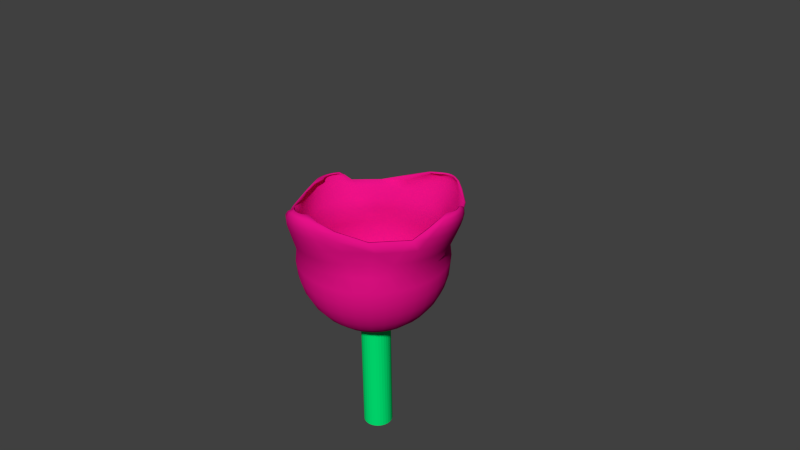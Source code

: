 # Source: flower.blend  (saved by Blender 2.72.0; exported with 4.5.12 LTS)
import bpy
from mathutils import Matrix  # noqa: F401  (used for matrix-valued properties, if any)

bpy.ops.wm.read_factory_settings(use_empty=True)
scene = bpy.context.scene
scene.name = 'Scene'

# ---- collections
col_collection_1 = bpy.data.collections.new('Collection 1'); scene.collection.children.link(col_collection_1)

# ---- materials (node trees are filled in below, after node groups)
mat_material = bpy.data.materials.new('Material')
mat_material.alpha_threshold = 0.0
mat_material.use_transparent_shadow = False
mat_material.diffuse_color = (0.0, 0.8, 0.1764, 1.0)
mat_material.specular_color = (0.5084, 1.0, 0.08818)
mat_material.roughness = 0.5
mat_material_001 = bpy.data.materials.new('Material.001')
mat_material_001.alpha_threshold = 0.0
mat_material_001.use_transparent_shadow = False
mat_material_001.diffuse_color = (0.8, 0.005799, 0.2454, 1.0)
mat_material_001.specular_color = (1.0, 0.8336, 0.01939)
mat_material_001.roughness = 0.5

# ---- material node trees

# ---- world
world_world = bpy.data.worlds.new('World'); scene.world = world_world
world_world.color = (0.05088, 0.05088, 0.05088)
world_world.use_sun_shadow = False
world_world.sun_shadow_jitter_overblur = 0.0
world_world.cycles.sampling_method = 'MANUAL'
world_world.cycles.sample_map_resolution = 256

# ---- cameras
cam_camera = bpy.data.cameras.new('Camera')
cam_camera.clip_end = 100.0
cam_camera.lens = 35.0
cam_camera.sensor_width = 32.0
cam_camera.sensor_height = 18.0
cam_camera.ortho_scale = 7.314
cam_camera.dof.focus_distance = 0.0
cam_camera.dof.aperture_fstop = 128.0

# ---- meshes
me_cylinder = bpy.data.meshes.new('Cylinder')
me_cylinder.from_pydata([(0.0, 1.0, -1.0), (0.0, 1.0, 1.0), (0.1951, 0.9808, -1.0), (0.1951, 0.9808, 1.0), (0.3827, 0.9239, -1.0), (0.3827, 0.9239, 1.0), (0.5556, 0.8315, -1.0), (0.5556, 0.8315, 1.0), (0.7071, 0.7071, -1.0), (0.7071, 0.7071, 1.0), (0.8315, 0.5556, -1.0), (0.8315, 0.5556, 1.0), (0.9239, 0.3827, -1.0), (0.9239, 0.3827, 1.0), (0.9808, 0.1951, -1.0), (0.9808, 0.1951, 1.0), (1.0, 7.55e-08, -1.0), (1.0, 7.55e-08, 1.0), (0.9808, -0.1951, -1.0), (0.9808, -0.1951, 1.0), (0.9239, -0.3827, -1.0), (0.9239, -0.3827, 1.0), (0.8315, -0.5556, -1.0), (0.8315, -0.5556, 1.0), (0.7071, -0.7071, -1.0), (0.7071, -0.7071, 1.0), (0.5556, -0.8315, -1.0), (0.5556, -0.8315, 1.0), (0.3827, -0.9239, -1.0), (0.3827, -0.9239, 1.0), (0.1951, -0.9808, -1.0), (0.1951, -0.9808, 1.0), (-3.258e-07, -1.0, -1.0), (-3.258e-07, -1.0, 1.0), (-0.1951, -0.9808, -1.0), (-0.1951, -0.9808, 1.0), (-0.3827, -0.9239, -1.0), (-0.3827, -0.9239, 1.0), (-0.5556, -0.8315, -1.0), (-0.5556, -0.8315, 1.0), (-0.7071, -0.7071, -1.0), (-0.7071, -0.7071, 1.0), (-0.8315, -0.5556, -1.0), (-0.8315, -0.5556, 1.0), (-0.9239, -0.3827, -1.0), (-0.9239, -0.3827, 1.0), (-0.9808, -0.1951, -1.0), (-0.9808, -0.1951, 1.0), (-1.0, 9.656e-07, -1.0), (-1.0, 9.656e-07, 1.0), (-0.9808, 0.1951, -1.0), (-0.9808, 0.1951, 1.0), (-0.9239, 0.3827, -1.0), (-0.9239, 0.3827, 1.0), (-0.8315, 0.5556, -1.0), (-0.8315, 0.5556, 1.0), (-0.7071, 0.7071, -1.0), (-0.7071, 0.7071, 1.0), (-0.5556, 0.8315, -1.0), (-0.5556, 0.8315, 1.0), (-0.3827, 0.9239, -1.0), (-0.3827, 0.9239, 1.0), (-0.1951, 0.9808, -1.0), (-0.1951, 0.9808, 1.0)], [], [(0, 1, 3, 2), (2, 3, 5, 4), (4, 5, 7, 6), (6, 7, 9, 8), (8, 9, 11, 10), (10, 11, 13, 12), (12, 13, 15, 14), (14, 15, 17, 16), (16, 17, 19, 18), (18, 19, 21, 20), (20, 21, 23, 22), (22, 23, 25, 24), (24, 25, 27, 26), (26, 27, 29, 28), (28, 29, 31, 30), (30, 31, 33, 32), (32, 33, 35, 34), (34, 35, 37, 36), (36, 37, 39, 38), (38, 39, 41, 40), (40, 41, 43, 42), (42, 43, 45, 44), (44, 45, 47, 46), (46, 47, 49, 48), (48, 49, 51, 50), (50, 51, 53, 52), (52, 53, 55, 54), (54, 55, 57, 56), (56, 57, 59, 58), (58, 59, 61, 60), (3, 1, 63, 61, 59, 57, 55, 53, 51, 49, 47, 45, 43, 41, 39, 37, 35, 33, 31, 29, 27, 25, 23, 21, 19, 17, 15, 13, 11, 9, 7, 5), (62, 63, 1, 0), (60, 61, 63, 62), (0, 2, 4, 6, 8, 10, 12, 14, 16, 18, 20, 22, 24, 26, 28, 30, 32, 34, 36, 38, 40, 42, 44, 46, 48, 50, 52, 54, 56, 58, 60, 62)])
me_cylinder.materials.append(mat_material)
me_cylinder.use_remesh_preserve_volume = False
me_cylinder.use_remesh_preserve_attributes = False
me_cylinder.use_mirror_vertex_groups = False
me_cylinder.update()
me_sphere = bpy.data.meshes.new('Sphere')
me_sphere.from_pydata([(-1.216, 0.2842, 0.6566), (-1.25, 0.2366, 0.6546), (-1.251, 0.1959, 0.6077), (-1.216, 0.1541, 0.5297), (-1.151, 0.1076, 0.4304), (-1.075, 0.05616, 0.3168), (-0.9862, 0.002009, 0.1927), (-1.0, 0.0, 7.55e-08), (-0.9808, 0.0, -0.1951), (-0.9239, 0.0, -0.3827), (-0.8315, 0.0, -0.5556), (-0.7071, 0.0, -0.7071), (-0.5556, 0.0, -0.8315), (-0.3827, 0.0, -0.9239), (-0.1951, 0.0, -0.9808), (-1.212, 0.3223, 0.6566), (-1.242, 0.3112, 0.6547), (-1.239, 0.3039, 0.6082), (-1.2, 0.2913, 0.5306), (-1.132, 0.2689, 0.4315), (-1.054, 0.2354, 0.318), (-0.9646, 0.1923, 0.1939), (-0.9808, 0.1951, 7.55e-08), (-0.9619, 0.1913, -0.1951), (-0.9061, 0.1802, -0.3827), (-0.8155, 0.1622, -0.5556), (-0.6935, 0.1379, -0.7071), (-0.5449, 0.1084, -0.8315), (-0.3753, 0.07466, -0.9239), (-0.1913, 0.03806, -0.9808), (-1.201, 0.3589, 0.6566), (-1.219, 0.3825, 0.6553), (-1.204, 0.4065, 0.6101), (-1.152, 0.4237, 0.5342), (-1.075, 0.4212, 0.4358), (-0.9914, 0.4048, 0.3225), (-0.9061, 0.3753, 0.1951), (-0.9239, 0.3827, 7.55e-08), (-0.9061, 0.3753, -0.1951), (-0.8536, 0.3536, -0.3827), (-0.7682, 0.3182, -0.5556), (-0.6533, 0.2706, -0.7071), (-0.5133, 0.2126, -0.8315), (-0.3536, 0.1464, -0.9239), (-0.1802, 0.07466, -0.9808), (-1.183, 0.3926, 0.6566), (-1.182, 0.4479, 0.6561), (-1.144, 0.5012, 0.6135), (-1.064, 0.5597, 0.5438), (-0.9754, 0.5697, 0.4458), (-0.8845, 0.5565, 0.332), (-0.8155, 0.5449, 0.1951), (-0.8315, 0.5556, 7.55e-08), (-0.8155, 0.5449, -0.1951), (-0.7682, 0.5133, -0.3827), (-0.6913, 0.4619, -0.5556), (-0.5879, 0.3928, -0.7071), (-0.4619, 0.3087, -0.8315), (-0.3182, 0.2126, -0.9239), (-0.1622, 0.1084, -0.9808), (0.05613, 1.164, 0.8056), (-0.1112, 1.129, 0.7805), (-0.3544, 1.022, 0.7021), (-0.7295, 0.8144, 0.5771), (-0.7792, 0.7258, 0.4655), (-0.7134, 0.6757, 0.3564), (-0.6935, 0.6935, 0.1951), (-0.7071, 0.7071, 7.55e-08), (-0.6935, 0.6935, -0.1951), (-0.6533, 0.6533, -0.3827), (-0.5879, 0.5879, -0.5556), (-0.5, 0.5, -0.7071), (-0.3928, 0.3928, -0.8315), (-0.2706, 0.2706, -0.9239), (-0.1379, 0.1379, -0.9808), (0.08569, 1.188, 0.8056), (-0.0526, 1.179, 0.78), (-0.1979, 1.132, 0.7127), (-0.4198, 1.018, 0.599), (-0.4647, 0.9397, 0.4889), (-0.4946, 0.8483, 0.3651), (-0.5449, 0.8155, 0.1951), (-0.5556, 0.8315, 7.55e-08), (-0.5449, 0.8155, -0.1951), (-0.5133, 0.7682, -0.3827), (-0.4619, 0.6913, -0.5556), (-0.3928, 0.5879, -0.7071), (-0.3087, 0.4619, -0.8315), (-0.2126, 0.3182, -0.9239), (-0.1084, 0.1622, -0.9808), (0.1194, 1.206, 0.8056), (0.014, 1.216, 0.7796), (-0.08297, 1.197, 0.7144), (-0.1724, 1.146, 0.6174), (-0.2535, 1.068, 0.4956), (-0.3245, 0.9783, 0.3553), (-0.3753, 0.9061, 0.1951), (-0.3827, 0.9239, 7.55e-08), (-0.3753, 0.9061, -0.1951), (-0.3536, 0.8536, -0.3827), (-0.3182, 0.7682, -0.5556), (-0.2706, 0.6533, -0.7071), (-0.2126, 0.5133, -0.8315), (-0.1464, 0.3536, -0.9239), (-0.07466, 0.1802, -0.9808), (0.156, 1.217, 0.8056), (0.08608, 1.239, 0.7793), (0.02227, 1.233, 0.7134), (-0.03796, 1.193, 0.6157), (-0.09526, 1.125, 0.4934), (-0.1487, 1.041, 0.353), (-0.1913, 0.9619, 0.1951), (-0.1951, 0.9808, 7.55e-08), (-0.1913, 0.9619, -0.1951), (-0.1802, 0.9061, -0.3827), (-0.1622, 0.8155, -0.5556), (-0.1379, 0.6935, -0.7071), (-0.1084, 0.5449, -0.8315), (-0.07466, 0.3753, -0.9239), (-0.03806, 0.1913, -0.9808), (0.1941, 1.221, 0.8056), (0.1609, 1.247, 0.7792), (0.1311, 1.245, 0.713), (0.1007, 1.21, 0.615), (0.0679, 1.145, 0.4926), (0.03256, 1.063, 0.352), (3.937e-07, 0.9808, 0.1951), (3.788e-07, 1.0, 7.55e-08), (3.937e-07, 0.9808, -0.1951), (2.298e-07, 0.9239, -0.3827), (3.341e-07, 0.8315, -0.5556), (3.192e-07, 0.7071, -0.7071), (3.415e-07, 0.5556, -0.8315), (3.043e-07, 0.3827, -0.9239), (3.08e-07, 0.1951, -0.9808), (0.2321, 1.217, 0.8056), (0.2355, 1.239, 0.7792), (0.2393, 1.234, 0.7132), (0.2383, 1.195, 0.6154), (0.2297, 1.127, 0.493), (0.2123, 1.044, 0.3525), (0.1913, 0.9619, 0.1951), (0.1951, 0.9808, 7.55e-08), (0.1913, 0.9619, -0.1951), (0.1802, 0.9061, -0.3827), (0.1622, 0.8155, -0.5556), (0.138, 0.6935, -0.7071), (0.1084, 0.5449, -0.8315), (0.07466, 0.3753, -0.9239), (0.03806, 0.1913, -0.9808), (0.2687, 1.206, 0.8056), (0.307, 1.216, 0.7794), (0.3506, 1.196, 0.7148), (0.4463, 1.122, 0.6259), (0.4009, 1.043, 0.5023), (0.3764, 0.9517, 0.3612), (0.3753, 0.9061, 0.1951), (0.3827, 0.9239, 7.55e-08), (0.3753, 0.9061, -0.1951), (0.3536, 0.8536, -0.3827), (0.3182, 0.7682, -0.5556), (0.2706, 0.6533, -0.7071), (0.2126, 0.5133, -0.8315), (0.1464, 0.3536, -0.9239), (0.07466, 0.1802, -0.9808), (0.3025, 1.188, 0.8056), (0.3728, 1.179, 0.7798), (0.496, 1.112, 0.7248), (0.7102, 0.9486, 0.6549), (0.6702, 0.8642, 0.5307), (0.5546, 0.8044, 0.3764), (0.5449, 0.8155, 0.1951), (0.5556, 0.8315, 7.55e-08), (0.5449, 0.8155, -0.1951), (0.5133, 0.7682, -0.3827), (0.4619, 0.6913, -0.5556), (0.3928, 0.5879, -0.7071), (0.3087, 0.4619, -0.8315), (0.2126, 0.3182, -0.9239), (0.1084, 0.1622, -0.9808), (1.192, 0.3171, 0.9808), (1.159, 0.4183, 0.9239), (1.088, 0.512, 0.8315), (0.9742, 0.6097, 0.7071), (0.8668, 0.6856, 0.5491), (0.7501, 0.6749, 0.3827), (0.6935, 0.6935, 0.1951), (0.7071, 0.7071, 7.55e-08), (0.6935, 0.6935, -0.1951), (0.6533, 0.6533, -0.3827), (0.5879, 0.5879, -0.5556), (0.5, 0.5, -0.7071), (0.3928, 0.3928, -0.8315), (0.2706, 0.2706, -0.9239), (0.138, 0.1379, -0.9808), (1.216, 0.2875, 0.9808), (1.209, 0.3609, 0.9239), (1.167, 0.4291, 0.8315), (1.09, 0.4872, 0.7071), (0.9935, 0.5229, 0.5556), (0.8937, 0.5414, 0.3827), (0.8155, 0.5449, 0.1951), (0.8315, 0.5556, 7.55e-08), (0.8155, 0.5449, -0.1951), (0.7682, 0.5133, -0.3827), (0.6913, 0.4619, -0.5556), (0.5879, 0.3928, -0.7071), (0.4619, 0.3087, -0.8315), (0.3182, 0.2126, -0.9239), (0.1622, 0.1084, -0.9808), (1.234, 0.2538, 0.9808), (1.246, 0.2952, 0.9239), (1.226, 0.3347, 0.8315), (1.17, 0.3653, 0.7071), (1.087, 0.3829, 0.5556), (0.9971, 0.3857, 0.3827), (0.9061, 0.3753, 0.1951), (0.9239, 0.3827, 7.55e-08), (0.9061, 0.3753, -0.1951), (0.8536, 0.3536, -0.3827), (0.7682, 0.3182, -0.5556), (0.6533, 0.2706, -0.7071), (0.5133, 0.2126, -0.8315), (0.3536, 0.1464, -0.9239), (0.1802, 0.07466, -0.9808), (1.245, 0.2172, 0.9808), (1.269, 0.2237, 0.9239), (1.262, 0.2315, 0.8315), (1.218, 0.2345, 0.7071), (1.145, 0.2293, 0.5556), (1.061, 0.2149, 0.3827), (0.9644, 0.1919, 0.1951), (0.9808, 0.1951, 7.55e-08), (0.9619, 0.1913, -0.1951), (0.9061, 0.1802, -0.3827), (0.8155, 0.1622, -0.5556), (0.6935, 0.1379, -0.7071), (0.5449, 0.1084, -0.8315), (0.3753, 0.07466, -0.9239), (0.1913, 0.03806, -0.9808), (1.249, 0.1791, 0.9808), (1.277, 0.1491, 0.9239), (1.274, 0.1235, 0.8315), (1.234, 0.09707, 0.7071), (1.164, 0.06774, 0.5556), (1.082, 0.03534, 0.3827), (0.9864, 0.001269, 0.1951), (1.0, -1.003e-07, 7.55e-08), (0.9808, -8.544e-08, -0.1951), (0.9239, 6.357e-08, -0.3827), (0.8315, -8.544e-08, -0.5556), (0.7071, -2.584e-08, -0.7071), (0.5556, -1.094e-08, -0.8315), (0.3827, 3.964e-09, -0.9239), (0.1951, 3.964e-09, -0.9808), (3.258e-07, 0.0, -1.0), (1.245, 0.1411, 0.9808), (1.269, 0.07436, 0.9239), (1.261, 0.01462, 0.8315), (1.217, -0.04167, 0.7071), (1.143, -0.09547, 0.5556), (1.059, -0.146, 0.3827), (0.9628, -0.1911, 0.1951), (0.9808, -0.1951, 7.55e-08), (0.9619, -0.1913, -0.1951), (0.9061, -0.1802, -0.3827), (0.8155, -0.1622, -0.5556), (0.6935, -0.1379, -0.7071), (0.5449, -0.1084, -0.8315), (0.3753, -0.07466, -0.9239), (0.1913, -0.03806, -0.9808), (1.234, 0.1045, 0.9808), (1.246, 0.002245, 0.9239), (1.225, -0.09077, 0.8315), (1.166, -0.1804, 0.7071), (1.084, -0.2541, 0.5556), (0.9938, -0.3221, 0.3827), (0.9061, -0.3753, 0.1951), (0.9239, -0.3827, 7.55e-08), (0.9061, -0.3753, -0.1951), (0.8536, -0.3536, -0.3827), (0.7682, -0.3182, -0.5556), (0.6533, -0.2706, -0.7071), (0.5133, -0.2126, -0.8315), (0.3536, -0.1464, -0.9239), (0.1802, -0.07466, -0.9808), (1.216, 0.07074, 0.9808), (1.208, -0.06442, 0.9239), (1.164, -0.1907, 0.8315), (1.073, -0.3381, 0.7071), (0.9789, -0.4222, 0.5556), (0.882, -0.4878, 0.3827), (0.8155, -0.5449, 0.1951), (0.8315, -0.5556, 7.55e-08), (0.8155, -0.5449, -0.1951), (0.7682, -0.5133, -0.3827), (0.6913, -0.4619, -0.5556), (0.5879, -0.3928, -0.7071), (0.4619, -0.3087, -0.8315), (0.3182, -0.2126, -0.9239), (0.1622, -0.1084, -0.9808), (0.1353, -1.097, 0.9808), (0.2684, -1.083, 0.9239), (0.4516, -0.9827, 0.8315), (0.7591, -0.7365, 0.7071), (0.7883, -0.6606, 0.5556), (0.7094, -0.6581, 0.3827), (0.6935, -0.6935, 0.1951), (0.7071, -0.7071, 7.55e-08), (0.6935, -0.6935, -0.1951), (0.6533, -0.6533, -0.3827), (0.5879, -0.5879, -0.5556), (0.5, -0.5, -0.7071), (0.3928, -0.3928, -0.8315), (0.2706, -0.2706, -0.9239), (0.1379, -0.1379, -0.9808), (0.1058, -1.121, 0.9808), (0.2104, -1.134, 0.9239), (0.3083, -1.105, 0.8315), (0.4782, -0.9852, 0.7071), (0.5016, -0.9191, 0.5556), (0.5129, -0.8514, 0.3827), (0.5449, -0.8155, 0.1951), (0.5556, -0.8315, 7.55e-08), (0.5449, -0.8155, -0.1951), (0.5133, -0.7682, -0.3827), (0.4619, -0.6913, -0.5556), (0.3928, -0.5879, -0.7071), (0.3087, -0.4619, -0.8315), (0.2126, -0.3182, -0.9239), (0.1084, -0.1622, -0.9808), (0.07202, -1.139, 0.9808), (0.1443, -1.171, 0.9239), (0.2108, -1.164, 0.8315), (0.2692, -1.12, 0.7071), (0.3172, -1.052, 0.5556), (0.353, -0.981, 0.3827), (0.3753, -0.9061, 0.1951), (0.3827, -0.9239, 7.55e-08), (0.3753, -0.9061, -0.1951), (0.3536, -0.8536, -0.3827), (0.3182, -0.7682, -0.5556), (0.2706, -0.6533, -0.7071), (0.2126, -0.5133, -0.8315), (0.1464, -0.3536, -0.9239), (0.07466, -0.1802, -0.9808), (0.03543, -1.15, 0.9808), (0.07247, -1.194, 0.9239), (0.1066, -1.2, 0.8315), (0.1365, -1.168, 0.7071), (0.1612, -1.109, 0.5556), (0.1797, -1.045, 0.3827), (0.1913, -0.972, 0.1951), (0.1951, -0.9808, 7.55e-08), (0.1913, -0.9619, -0.1951), (0.1802, -0.9061, -0.3827), (0.1622, -0.8155, -0.5556), (0.1379, -0.6935, -0.7071), (0.1084, -0.5449, -0.8315), (0.07466, -0.3753, -0.9239), (0.03806, -0.1913, -0.9808), (-0.002634, -1.154, 0.9808), (-0.002194, -1.202, 0.9239), (-0.001837, -1.213, 0.8315), (-0.00147, -1.184, 0.7071), (-0.001051, -1.129, 0.5556), (-0.0005717, -1.066, 0.3827), (-5.582e-05, -0.9947, 0.1951), (1.404e-07, -1.0, 7.55e-08), (9.567e-08, -0.9808, -0.1951), (3.192e-07, -0.9239, -0.3827), (1.404e-07, -0.8315, -0.5556), (1.851e-07, -0.7071, -0.7071), (2.596e-07, -0.5556, -0.8315), (2.521e-07, -0.3827, -0.9239), (3.155e-07, -0.1951, -0.9808), (-0.04069, -1.15, 0.9808), (-0.07685, -1.194, 0.9239), (-0.1102, -1.2, 0.8315), (-0.1394, -1.168, 0.7071), (-0.1632, -1.109, 0.5556), (-0.1808, -1.045, 0.3827), (-0.1914, -0.972, 0.1951), (-0.1951, -0.9808, 7.55e-08), (-0.1913, -0.9619, -0.1951), (-0.1802, -0.9061, -0.3827), (-0.1622, -0.8155, -0.5556), (-0.1379, -0.6935, -0.7071), (-0.1084, -0.5449, -0.8315), (-0.07466, -0.3753, -0.9239), (-0.03806, -0.1913, -0.9808), (-0.07729, -1.139, 0.9808), (-0.1486, -1.171, 0.9239), (-0.2158, -1.163, 0.8315), (-0.2858, -1.114, 0.7071), (-0.3197, -1.05, 0.5556), (-0.3541, -0.9795, 0.3827), (-0.3753, -0.9061, 0.1951), (-0.3827, -0.9239, 7.55e-08), (-0.3753, -0.9061, -0.1951), (-0.3536, -0.8536, -0.3827), (-0.3182, -0.7682, -0.5556), (-0.2706, -0.6533, -0.7071), (-0.2126, -0.5133, -0.8315), (-0.1464, -0.3536, -0.9239), (-0.07466, -0.1802, -0.9808), (-0.111, -1.121, 0.9808), (-0.2148, -1.134, 0.9239), (-0.3152, -1.103, 0.8315), (-0.4453, -1.009, 0.7071), (-0.4954, -0.9344, 0.5502), (-0.5137, -0.8664, 0.3827), (-0.5449, -0.8155, 0.1951), (-0.5556, -0.8315, 7.55e-08), (-0.5449, -0.8155, -0.1951), (-0.5133, -0.7682, -0.3827), (-0.4619, -0.6913, -0.5556), (-0.3928, -0.5879, -0.7071), (-0.3087, -0.4619, -0.8315), (-0.2126, -0.3182, -0.9239), (-0.1084, -0.1622, -0.9808), (-1.158, 0.1463, 0.6566), (-1.131, -0.03659, 0.6577), (-1.033, -0.2697, 0.6322), (-0.8414, -0.6163, 0.6032), (-0.7377, -0.723, 0.505), (-0.6751, -0.6969, 0.3734), (-0.6935, -0.6935, 0.1951), (-0.7071, -0.7071, 7.55e-08), (-0.6935, -0.6935, -0.1951), (-0.6533, -0.6533, -0.3827), (-0.5879, -0.5879, -0.5556), (-0.5, -0.5, -0.7071), (-0.3928, -0.3928, -0.8315), (-0.2706, -0.2706, -0.9239), (-0.1379, -0.1379, -0.9808), (-1.183, 0.1758, 0.6566), (-1.181, 0.02246, 0.6564), (-1.141, -0.1226, 0.615), (-1.035, -0.3344, 0.5568), (-0.9494, -0.4207, 0.4574), (-0.8606, -0.4789, 0.3424), (-0.8155, -0.5449, 0.1951), (-0.8315, -0.5556, 7.55e-08), (-0.8155, -0.5449, -0.1951), (-0.7682, -0.5133, -0.3827), (-0.6913, -0.4619, -0.5556), (-0.5879, -0.3928, -0.7071), (-0.4619, -0.3087, -0.8315), (-0.3182, -0.2126, -0.9239), (-0.1622, -0.1084, -0.9808), (-1.201, 0.2096, 0.6566), (-1.218, 0.08943, 0.6555), (-1.202, -0.01938, 0.6109), (-1.149, -0.1212, 0.5352), (-1.072, -0.2165, 0.4374), (-0.9875, -0.3038, 0.3243), (-0.9061, -0.3753, 0.1951), (-0.9239, -0.3827, 7.55e-08), (-0.9061, -0.3753, -0.1951), (-0.8536, -0.3536, -0.3827), (-0.7682, -0.3182, -0.5556), (-0.6533, -0.2706, -0.7071), (-0.5133, -0.2126, -0.8315), (-0.3536, -0.1464, -0.9239), (-0.1802, -0.07466, -0.9808), (-1.212, 0.2462, 0.6566), (-1.242, 0.1617, 0.6548), (-1.238, 0.08675, 0.6086), (-1.199, 0.0148, 0.5313), (-1.13, -0.05632, 0.4324), (-1.052, -0.1259, 0.319), (-0.9624, -0.1912, 0.1949), (-0.9808, -0.1951, 7.55e-08), (-0.9619, -0.1913, -0.1951), (-0.9061, -0.1802, -0.3827), (-0.8155, -0.1622, -0.5556), (-0.6935, -0.1379, -0.7071), (-0.5449, -0.1084, -0.8315), (-0.3753, -0.07466, -0.9239), (-0.1913, -0.03806, -0.9808), (-1.214, 0.2842, 0.6336), (-1.232, 0.2359, 0.6394), (-1.229, 0.1962, 0.6119), (-1.196, 0.1543, 0.5407), (-1.132, 0.1078, 0.443), (-1.056, 0.05636, 0.3298), (-0.964, 0.002388, 0.1988), (-0.977, 3.369e-05, 0.0001952), (-0.9582, 0.0, -0.1906), (-0.9026, 0.0, -0.3739), (-0.8123, 0.0, -0.5429), (-0.6908, 0.0, -0.6909), (-0.5427, 0.0, -0.8124), (-0.3738, 0.0, -0.9027), (-0.1905, 0.0, -0.9583), (-1.21, 0.322, 0.6336), (-1.224, 0.3072, 0.6404), (-1.218, 0.299, 0.6148), (-1.181, 0.2866, 0.5427), (-1.114, 0.2643, 0.4451), (-1.036, 0.231, 0.3318), (-0.943, 0.1877, 0.2005), (-0.9582, 0.1905, 0.0001573), (-0.9398, 0.1869, -0.1906), (-0.8853, 0.1761, -0.3739), (-0.7967, 0.1585, -0.5429), (-0.6775, 0.1348, -0.6909), (-0.5323, 0.1059, -0.8124), (-0.3666, 0.07292, -0.9027), (-0.1868, 0.03716, -0.9583), (-1.2, 0.3586, 0.6336), (-1.202, 0.3756, 0.6408), (-1.184, 0.3967, 0.6164), (-1.134, 0.4143, 0.546), (-1.059, 0.4121, 0.4491), (-0.9748, 0.396, 0.3357), (-0.8858, 0.3661, 0.2008), (-0.9026, 0.3738, 4.009e-05), (-0.8853, 0.3667, -0.1906), (-0.8339, 0.3454, -0.3739), (-0.7505, 0.3109, -0.5429), (-0.6382, 0.2643, -0.6909), (-0.5014, 0.2077, -0.8124), (-0.3453, 0.143, -0.9027), (-0.176, 0.07289, -0.9583), (-1.182, 0.3923, 0.6336), (-1.162, 0.4362, 0.653), (-1.126, 0.4895, 0.6216), (-1.048, 0.5466, 0.5549), (-0.9617, 0.5553, 0.4573), (-0.8699, 0.5423, 0.3427), (-0.7974, 0.5309, 0.1978), (-0.8123, 0.5428, 7.55e-08), (-0.7967, 0.5324, -0.1906), (-0.7505, 0.5015, -0.3739), (-0.6754, 0.4513, -0.5429), (-0.5744, 0.3838, -0.6909), (-0.4512, 0.3015, -0.8124), (-0.3108, 0.2077, -0.9027), (-0.1584, 0.1058, -0.9583), (0.06055, 1.158, 0.7836), (-0.101, 1.116, 0.7643), (-0.3419, 1.004, 0.694), (-0.7176, 0.7964, 0.5848), (-0.7676, 0.7088, 0.4759), (-0.7002, 0.6584, 0.3636), (-0.678, 0.6766, 0.1947), (-0.6908, 0.6908, 7.55e-08), (-0.6776, 0.6776, -0.1906), (-0.6382, 0.6382, -0.3739), (-0.5744, 0.5744, -0.5429), (-0.4885, 0.4885, -0.6909), (-0.3837, 0.3837, -0.8124), (-0.2643, 0.2643, -0.9027), (-0.1347, 0.1347, -0.9583), (0.09013, 1.18, 0.7843), (-0.04443, 1.166, 0.7627), (-0.1863, 1.113, 0.7048), (-0.4076, 0.9985, 0.5996), (-0.4532, 0.9218, 0.4976), (-0.4819, 0.8301, 0.3711), (-0.5317, 0.7967, 0.1942), (-0.5428, 0.8123, 7.55e-08), (-0.5324, 0.7967, -0.1906), (-0.5015, 0.7505, -0.3739), (-0.4513, 0.6754, -0.5429), (-0.3838, 0.5744, -0.6909), (-0.3015, 0.4512, -0.8124), (-0.2077, 0.3108, -0.9027), (-0.1058, 0.1584, -0.9583), (0.1232, 1.195, 0.7858), (0.02078, 1.199, 0.7652), (-0.0736, 1.176, 0.7114), (-0.1631, 1.125, 0.6217), (-0.2444, 1.049, 0.5037), (-0.3145, 0.9587, 0.3623), (-0.3656, 0.8853, 0.1962), (-0.3739, 0.9026, 7.55e-08), (-0.3667, 0.8853, -0.1906), (-0.3454, 0.8339, -0.3739), (-0.3109, 0.7505, -0.5429), (-0.2643, 0.6382, -0.6909), (-0.2077, 0.5014, -0.8124), (-0.143, 0.3453, -0.9027), (-0.07289, 0.176, -0.9583), (0.158, 1.202, 0.788), (0.09001, 1.219, 0.7681), (0.02746, 1.21, 0.7147), (-0.0328, 1.172, 0.623), (-0.09024, 1.105, 0.503), (-0.1439, 1.021, 0.3625), (-0.1864, 0.9397, 0.1985), (-0.1906, 0.9582, 7.55e-08), (-0.1869, 0.9398, -0.1906), (-0.1761, 0.8853, -0.3739), (-0.1585, 0.7967, -0.5429), (-0.1348, 0.6775, -0.6909), (-0.1059, 0.5323, -0.8124), (-0.07292, 0.3666, -0.9027), (-0.03716, 0.1868, -0.9583), (0.1932, 1.204, 0.79), (0.1609, 1.225, 0.7708), (0.1313, 1.223, 0.7171), (0.1009, 1.189, 0.6243), (0.06808, 1.125, 0.5037), (0.03272, 1.043, 0.3631), (0.0001759, 0.9582, 0.1994), (3.788e-07, 0.977, 7.55e-08), (3.937e-07, 0.9582, -0.1906), (2.298e-07, 0.9026, -0.3739), (3.341e-07, 0.8123, -0.5429), (3.192e-07, 0.6908, -0.6909), (3.415e-07, 0.5427, -0.8124), (3.043e-07, 0.3738, -0.9027), (3.08e-07, 0.1905, -0.9583), (0.2286, 1.2, 0.7908), (0.231, 1.218, 0.7723), (0.2344, 1.212, 0.7183), (0.2333, 1.175, 0.6255), (0.2241, 1.109, 0.505), (0.2066, 1.024, 0.3635), (0.1863, 0.9399, 0.199), (0.1906, 0.9582, 7.55e-08), (0.1869, 0.9398, -0.1906), (0.1761, 0.8853, -0.3739), (0.1585, 0.7967, -0.5429), (0.1348, 0.6775, -0.6909), (0.1059, 0.5323, -0.8124), (0.07292, 0.3666, -0.9027), (0.03716, 0.1868, -0.9583), (0.2628, 1.19, 0.7903), (0.2985, 1.197, 0.7713), (0.3411, 1.176, 0.7185), (0.4356, 1.104, 0.6351), (0.3908, 1.027, 0.5151), (0.3654, 0.9338, 0.3705), (0.3653, 0.8855, 0.1966), (0.3739, 0.9026, 7.55e-08), (0.3667, 0.8853, -0.1906), (0.3454, 0.8339, -0.3739), (0.3109, 0.7505, -0.5429), (0.2643, 0.6382, -0.6909), (0.2077, 0.5014, -0.8124), (0.143, 0.3453, -0.9027), (0.07289, 0.176, -0.9583), (0.2948, 1.174, 0.789), (0.3616, 1.16, 0.776), (0.4837, 1.092, 0.7283), (0.6964, 0.9337, 0.6658), (0.657, 0.8497, 0.5427), (0.5414, 0.7871, 0.3839), (0.5319, 0.7966, 0.1948), (0.5428, 0.8123, 7.55e-08), (0.5324, 0.7967, -0.1906), (0.5015, 0.7505, -0.3739), (0.4513, 0.6754, -0.5429), (0.3842, 0.5749, -0.6902), (0.302, 0.4518, -0.8119), (0.2069, 0.3099, -0.9032), (0.1037, 0.1558, -0.9592), (1.178, 0.305, 0.9672), (1.142, 0.4032, 0.9184), (1.071, 0.4962, 0.8329), (0.9573, 0.5953, 0.7132), (0.8512, 0.6715, 0.5585), (0.7354, 0.659, 0.3903), (0.6779, 0.6766, 0.1953), (0.6908, 0.6908, 7.55e-08), (0.6776, 0.6776, -0.1906), (0.6382, 0.6382, -0.3739), (0.5744, 0.5744, -0.5429), (0.4889, 0.489, -0.6902), (0.3842, 0.3844, -0.8119), (0.2635, 0.2634, -0.9032), (0.1326, 0.1321, -0.9592), (1.199, 0.277, 0.9692), (1.191, 0.3482, 0.9167), (1.149, 0.415, 0.8327), (1.073, 0.4734, 0.7128), (0.9764, 0.5098, 0.5636), (0.8766, 0.5283, 0.391), (0.7969, 0.5315, 0.1973), (0.8123, 0.5428, 7.55e-08), (0.7967, 0.5324, -0.1906), (0.7505, 0.5015, -0.3739), (0.6754, 0.4513, -0.5429), (0.5744, 0.3838, -0.6909), (0.4512, 0.3015, -0.8124), (0.3108, 0.2077, -0.9027), (0.1584, 0.1058, -0.9583), (1.215, 0.2462, 0.971), (1.226, 0.2861, 0.919), (1.205, 0.3249, 0.835), (1.15, 0.3556, 0.7149), (1.069, 0.3733, 0.5649), (0.9783, 0.3764, 0.3922), (0.8854, 0.3661, 0.1989), (0.9026, 0.3738, 3.587e-05), (0.8853, 0.3667, -0.1906), (0.8339, 0.3454, -0.3739), (0.7505, 0.3109, -0.5429), (0.6382, 0.2643, -0.6909), (0.5014, 0.2077, -0.8124), (0.3453, 0.143, -0.9027), (0.176, 0.07289, -0.9583), (1.224, 0.213, 0.9715), (1.247, 0.219, 0.9199), (1.24, 0.2265, 0.8359), (1.197, 0.2295, 0.7158), (1.125, 0.2244, 0.5656), (1.041, 0.2101, 0.393), (0.9423, 0.1871, 0.1996), (0.9582, 0.1905, 0.0001559), (0.9398, 0.1869, -0.1906), (0.8853, 0.1761, -0.3739), (0.7967, 0.1585, -0.5429), (0.6775, 0.1348, -0.6909), (0.5323, 0.1059, -0.8124), (0.3666, 0.07292, -0.9027), (0.1868, 0.03716, -0.9583), (1.228, 0.1785, 0.9708), (1.255, 0.1492, 0.919), (1.251, 0.1236, 0.8354), (1.212, 0.09718, 0.7155), (1.143, 0.06784, 0.5653), (1.061, 0.03544, 0.3928), (0.9639, 0.00146, 0.1996), (0.977, 2.377e-05, 0.0002121), (0.9582, -8.544e-08, -0.1906), (0.9026, 6.357e-08, -0.3739), (0.8123, -8.544e-08, -0.5429), (0.6908, -2.584e-08, -0.6909), (0.5427, -1.094e-08, -0.8124), (0.3738, 3.964e-09, -0.9027), (0.1905, 3.964e-09, -0.9583), (-0.0001801, -0.0002197, -0.977), (1.226, 0.1441, 0.9689), (1.248, 0.07892, 0.9168), (1.239, 0.01982, 0.8335), (1.195, -0.03647, 0.714), (1.123, -0.09032, 0.564), (1.038, -0.141, 0.3915), (0.9407, -0.1861, 0.1987), (0.9582, -0.1905, 0.000104), (0.9398, -0.1869, -0.1906), (0.8853, -0.1761, -0.3739), (0.7967, -0.1585, -0.5429), (0.6775, -0.1348, -0.6909), (0.5323, -0.1059, -0.8124), (0.3666, -0.07292, -0.9027), (0.1868, -0.03716, -0.9583), (1.217, 0.1105, 0.9662), (1.227, 0.01046, 0.9137), (1.204, -0.08104, 0.8303), (1.146, -0.1705, 0.7113), (1.064, -0.2443, 0.5619), (0.974, -0.3124, 0.3892), (0.8853, -0.3658, 0.197), (0.9026, -0.3739, 1.131e-05), (0.8853, -0.3667, -0.1906), (0.8339, -0.3454, -0.3739), (0.7505, -0.3109, -0.5429), (0.6382, -0.2643, -0.6909), (0.5014, -0.2077, -0.8124), (0.3453, -0.143, -0.9027), (0.176, -0.07289, -0.9583), (1.202, 0.07844, 0.9642), (1.19, -0.0537, 0.9152), (1.145, -0.179, 0.8307), (1.054, -0.3258, 0.7111), (0.9607, -0.4089, 0.5603), (0.864, -0.4742, 0.387), (0.7969, -0.5313, 0.1948), (0.8123, -0.5428, 7.55e-08), (0.7967, -0.5324, -0.1906), (0.7505, -0.5015, -0.3739), (0.6754, -0.4513, -0.5429), (0.5744, -0.3838, -0.6909), (0.4512, -0.3015, -0.8124), (0.3108, -0.2077, -0.9027), (0.1584, -0.1058, -0.9583), (0.1264, -1.086, 0.9623), (0.2556, -1.068, 0.9122), (0.4367, -0.9657, 0.8271), (0.7431, -0.7204, 0.711), (0.7718, -0.6454, 0.5606), (0.6932, -0.642, 0.3856), (0.6773, -0.6772, 0.1937), (0.6908, -0.6908, 7.55e-08), (0.6776, -0.6776, -0.1906), (0.6382, -0.6382, -0.3739), (0.5744, -0.5744, -0.5429), (0.4885, -0.4885, -0.6909), (0.3837, -0.3837, -0.8124), (0.2643, -0.2643, -0.9027), (0.1347, -0.1347, -0.9583), (0.09783, -1.108, 0.9633), (0.1997, -1.118, 0.9108), (0.2951, -1.086, 0.8274), (0.464, -0.9672, 0.7084), (0.4875, -0.9018, 0.561), (0.4987, -0.8338, 0.3866), (0.5313, -0.797, 0.1946), (0.5428, -0.8123, 7.55e-08), (0.5324, -0.7967, -0.1906), (0.5015, -0.7505, -0.3739), (0.4513, -0.6754, -0.5429), (0.3838, -0.5744, -0.6909), (0.3015, -0.4512, -0.8124), (0.2077, -0.3108, -0.9027), (0.1058, -0.1584, -0.9583), (0.06615, -1.124, 0.9647), (0.1362, -1.152, 0.9129), (0.201, -1.143, 0.8302), (0.259, -1.1, 0.7114), (0.3068, -1.032, 0.5616), (0.3425, -0.9615, 0.3886), (0.3654, -0.8854, 0.1968), (0.3738, -0.9027, 0.0001405), (0.3667, -0.8853, -0.1906), (0.3454, -0.8339, -0.3739), (0.3109, -0.7505, -0.5429), (0.2643, -0.6382, -0.6909), (0.2077, -0.5014, -0.8124), (0.143, -0.3453, -0.9027), (0.07289, -0.176, -0.9583), (0.03233, -1.133, 0.9657), (0.06816, -1.174, 0.9144), (0.1014, -1.178, 0.8321), (0.1313, -1.146, 0.713), (0.156, -1.088, 0.5629), (0.1746, -1.023, 0.3902), (0.1862, -0.9499, 0.1984), (0.1904, -0.9583, 0.0004872), (0.1869, -0.9398, -0.1906), (0.1761, -0.8853, -0.3739), (0.1585, -0.7967, -0.5429), (0.1348, -0.6775, -0.6909), (0.1059, -0.5323, -0.8124), (0.07292, -0.3666, -0.9027), (0.03716, -0.1868, -0.9583), (-0.002627, -1.136, 0.966), (-0.002194, -1.181, 0.915), (-0.001837, -1.19, 0.8328), (-0.00147, -1.162, 0.7136), (-0.001051, -1.107, 0.5635), (-0.0005717, -1.045, 0.3907), (-5.723e-05, -0.972, 0.1989), (1.404e-07, -0.977, 0.0006985), (9.567e-08, -0.9582, -0.1906), (3.192e-07, -0.9026, -0.3739), (1.404e-07, -0.8123, -0.5429), (1.851e-07, -0.6908, -0.6909), (2.596e-07, -0.5427, -0.8124), (2.521e-07, -0.3738, -0.9027), (3.155e-07, -0.1905, -0.9583), (-0.03758, -1.133, 0.9657), (-0.07254, -1.174, 0.9145), (-0.1051, -1.178, 0.8321), (-0.1342, -1.146, 0.7131), (-0.158, -1.088, 0.563), (-0.1756, -1.023, 0.3902), (-0.1862, -0.9499, 0.1984), (-0.1904, -0.9583, 0.0004886), (-0.1869, -0.9398, -0.1906), (-0.1761, -0.8853, -0.3739), (-0.1585, -0.7967, -0.5429), (-0.1348, -0.6775, -0.6909), (-0.1059, -0.5323, -0.8124), (-0.07292, -0.3666, -0.9027), (-0.03716, -0.1868, -0.9583), (-0.0714, -1.124, 0.9647), (-0.1406, -1.152, 0.913), (-0.206, -1.143, 0.8302), (-0.2755, -1.094, 0.7113), (-0.3096, -1.03, 0.5617), (-0.344, -0.9597, 0.3889), (-0.3656, -0.8854, 0.1971), (-0.3738, -0.9027, 0.0001412), (-0.3667, -0.8853, -0.1906), (-0.3454, -0.8339, -0.3739), (-0.3109, -0.7505, -0.5429), (-0.2643, -0.6382, -0.6909), (-0.2077, -0.5014, -0.8124), (-0.143, -0.3453, -0.9027), (-0.07289, -0.176, -0.9583), (-0.1035, -1.107, 0.9639), (-0.2041, -1.115, 0.9147), (-0.3029, -1.083, 0.8309), (-0.4321, -0.9909, 0.7106), (-0.4814, -0.9167, 0.5545), (-0.5, -0.8486, 0.3876), (-0.5313, -0.7969, 0.195), (-0.5428, -0.8123, 7.55e-08), (-0.5324, -0.7967, -0.1906), (-0.5015, -0.7505, -0.3739), (-0.4513, -0.6754, -0.5429), (-0.3838, -0.5744, -0.6909), (-0.3015, -0.4512, -0.8124), (-0.2077, -0.3108, -0.9027), (-0.1058, -0.1584, -0.9583), (-1.158, 0.1463, 0.6336), (-1.12, -0.0301, 0.6381), (-1.016, -0.259, 0.6214), (-0.8235, -0.6021, 0.606), (-0.7216, -0.7073, 0.5099), (-0.6588, -0.6812, 0.3772), (-0.677, -0.6776, 0.1937), (-0.6908, -0.6908, 7.55e-08), (-0.6776, -0.6776, -0.1906), (-0.6382, -0.6382, -0.3739), (-0.5744, -0.5744, -0.5429), (-0.4885, -0.4885, -0.6909), (-0.3837, -0.3837, -0.8124), (-0.2643, -0.2643, -0.9027), (-0.1347, -0.1347, -0.9583), (-1.182, 0.1759, 0.6336), (-1.172, 0.02725, 0.6357), (-1.123, -0.1125, 0.6042), (-1.015, -0.3223, 0.5549), (-0.9312, -0.4078, 0.4631), (-0.8425, -0.4654, 0.3468), (-0.7968, -0.5315, 0.194), (-0.8123, -0.5428, 7.55e-08), (-0.7967, -0.5324, -0.1906), (-0.7505, -0.5015, -0.3739), (-0.6754, -0.4513, -0.5429), (-0.5744, -0.3838, -0.6909), (-0.4512, -0.3015, -0.8124), (-0.3108, -0.2077, -0.9027), (-0.1584, -0.1058, -0.9583), (-1.2, 0.2097, 0.6336), (-1.206, 0.09374, 0.6365), (-1.181, -0.01037, 0.605), (-1.129, -0.1116, 0.5389), (-1.052, -0.2068, 0.4446), (-0.968, -0.2938, 0.3315), (-0.8854, -0.3654, 0.1965), (-0.9026, -0.3739, 4.989e-06), (-0.8853, -0.3667, -0.1906), (-0.8339, -0.3454, -0.3739), (-0.7505, -0.3109, -0.5429), (-0.6382, -0.2643, -0.6909), (-0.5014, -0.2077, -0.8124), (-0.3453, -0.143, -0.9027), (-0.176, -0.07289, -0.9583), (-1.211, 0.2463, 0.6336), (-1.226, 0.1641, 0.638), (-1.216, 0.09198, 0.6084), (-1.178, 0.0201, 0.5394), (-1.111, -0.05117, 0.4427), (-1.032, -0.1209, 0.3298), (-0.9405, -0.186, 0.1995), (-0.9582, -0.1905, 8.36e-05), (-0.9398, -0.1869, -0.1906), (-0.8853, -0.1761, -0.3739), (-0.7967, -0.1585, -0.5429), (-0.6775, -0.1348, -0.6909), (-0.5323, -0.1059, -0.8124), (-0.3666, -0.07292, -0.9027), (-0.1868, -0.03716, -0.9583)], [(193, 178), (674, 659)], [(11, 10, 25, 26), (9, 8, 23, 24), (7, 6, 21, 22), (5, 4, 19, 20), (3, 2, 17, 18), (14, 13, 28, 29), (1, 0, 15, 16), (12, 11, 26, 27), (10, 9, 24, 25), (8, 7, 22, 23), (6, 5, 20, 21), (4, 3, 18, 19), (2, 1, 16, 17), (13, 12, 27, 28), (21, 20, 35, 36), (19, 18, 33, 34), (17, 16, 31, 32), (28, 27, 42, 43), (26, 25, 40, 41), (24, 23, 38, 39), (22, 21, 36, 37), (20, 19, 34, 35), (18, 17, 32, 33), (29, 28, 43, 44), (16, 15, 30, 31), (27, 26, 41, 42), (25, 24, 39, 40), (23, 22, 37, 38), (36, 35, 50, 51), (34, 33, 48, 49), (32, 31, 46, 47), (43, 42, 57, 58), (41, 40, 55, 56), (39, 38, 53, 54), (37, 36, 51, 52), (35, 34, 49, 50), (33, 32, 47, 48), (44, 43, 58, 59), (31, 30, 45, 46), (42, 41, 56, 57), (40, 39, 54, 55), (38, 37, 52, 53), (51, 50, 65, 66), (49, 48, 63, 64), (58, 57, 72, 73), (56, 55, 70, 71), (54, 53, 68, 69), (52, 51, 66, 67), (50, 49, 64, 65), (59, 58, 73, 74), (57, 56, 71, 72), (55, 54, 69, 70), (53, 52, 67, 68), (66, 65, 80, 81), (64, 63, 78, 79), (62, 61, 76, 77), (73, 72, 87, 88), (71, 70, 85, 86), (69, 68, 83, 84), (67, 66, 81, 82), (65, 64, 79, 80), (63, 62, 77, 78), (74, 73, 88, 89), (61, 60, 75, 76), (72, 71, 86, 87), (70, 69, 84, 85), (68, 67, 82, 83), (81, 80, 95, 96), (79, 78, 93, 94), (77, 76, 91, 92), (88, 87, 102, 103), (86, 85, 100, 101), (84, 83, 98, 99), (82, 81, 96, 97), (80, 79, 94, 95), (78, 77, 92, 93), (89, 88, 103, 104), (76, 75, 90, 91), (87, 86, 101, 102), (85, 84, 99, 100), (83, 82, 97, 98), (96, 95, 110, 111), (94, 93, 108, 109), (92, 91, 106, 107), (103, 102, 117, 118), (101, 100, 115, 116), (99, 98, 113, 114), (97, 96, 111, 112), (95, 94, 109, 110), (93, 92, 107, 108), (104, 103, 118, 119), (91, 90, 105, 106), (102, 101, 116, 117), (100, 99, 114, 115), (98, 97, 112, 113), (111, 110, 125, 126), (109, 108, 123, 124), (107, 106, 121, 122), (118, 117, 132, 133), (116, 115, 130, 131), (114, 113, 128, 129), (112, 111, 126, 127), (110, 109, 124, 125), (108, 107, 122, 123), (119, 118, 133, 134), (106, 105, 120, 121), (117, 116, 131, 132), (115, 114, 129, 130), (113, 112, 127, 128), (126, 125, 140, 141), (124, 123, 138, 139), (122, 121, 136, 137), (133, 132, 147, 148), (131, 130, 145, 146), (129, 128, 143, 144), (127, 126, 141, 142), (125, 124, 139, 140), (123, 122, 137, 138), (134, 133, 148, 149), (121, 120, 135, 136), (132, 131, 146, 147), (130, 129, 144, 145), (128, 127, 142, 143), (141, 140, 155, 156), (139, 138, 153, 154), (137, 136, 151, 152), (148, 147, 162, 163), (146, 145, 160, 161), (144, 143, 158, 159), (142, 141, 156, 157), (140, 139, 154, 155), (138, 137, 152, 153), (149, 148, 163, 164), (136, 135, 150, 151), (147, 146, 161, 162), (145, 144, 159, 160), (143, 142, 157, 158), (156, 155, 170, 171), (154, 153, 168, 169), (152, 151, 166, 167), (163, 162, 177, 178), (161, 160, 175, 176), (159, 158, 173, 174), (157, 156, 171, 172), (155, 154, 169, 170), (153, 152, 167, 168), (164, 163, 178, 179), (151, 150, 165, 166), (162, 161, 176, 177), (160, 159, 174, 175), (158, 157, 172, 173), (171, 170, 185, 186), (169, 168, 183, 184), (177, 176, 191, 192, 193, 194, 255, 179, 178), (176, 175, 190, 191), (174, 173, 188, 189), (172, 171, 186, 187), (170, 169, 184, 185), (175, 174, 189, 190), (173, 172, 187, 188), (186, 185, 200, 201), (184, 183, 198, 199), (182, 181, 196, 197), (193, 192, 207, 208), (191, 190, 205, 206), (189, 188, 203, 204), (187, 186, 201, 202), (185, 184, 199, 200), (183, 182, 197, 198), (194, 193, 208, 209), (181, 180, 195, 196), (192, 191, 206, 207), (190, 189, 204, 205), (188, 187, 202, 203), (201, 200, 215, 216), (199, 198, 213, 214), (197, 196, 211, 212), (208, 207, 222, 223), (206, 205, 220, 221), (204, 203, 218, 219), (202, 201, 216, 217), (200, 199, 214, 215), (198, 197, 212, 213), (209, 208, 223, 224), (196, 195, 210, 211), (207, 206, 221, 222), (205, 204, 219, 220), (203, 202, 217, 218), (216, 215, 230, 231), (214, 213, 228, 229), (212, 211, 226, 227), (223, 222, 237, 238), (221, 220, 235, 236), (219, 218, 233, 234), (217, 216, 231, 232), (215, 214, 229, 230), (213, 212, 227, 228), (224, 223, 238, 239), (211, 210, 225, 226), (222, 221, 236, 237), (220, 219, 234, 235), (218, 217, 232, 233), (231, 230, 245, 246), (229, 228, 243, 244), (227, 226, 241, 242), (238, 237, 252, 253), (236, 235, 250, 251), (234, 233, 248, 249), (232, 231, 246, 247), (230, 229, 244, 245), (228, 227, 242, 243), (239, 238, 253, 254), (226, 225, 240, 241), (237, 236, 251, 252), (235, 234, 249, 250), (233, 232, 247, 248), (246, 245, 261, 262), (244, 243, 259, 260), (242, 241, 257, 258), (253, 252, 268, 269), (251, 250, 266, 267), (249, 248, 264, 265), (247, 246, 262, 263), (245, 244, 260, 261), (243, 242, 258, 259), (254, 253, 269, 270), (241, 240, 256, 257), (252, 251, 267, 268), (250, 249, 265, 266), (248, 247, 263, 264), (262, 261, 276, 277), (260, 259, 274, 275), (258, 257, 272, 273), (269, 268, 283, 284), (267, 266, 281, 282), (265, 264, 279, 280), (263, 262, 277, 278), (261, 260, 275, 276), (259, 258, 273, 274), (270, 269, 284, 285), (257, 256, 271, 272), (268, 267, 282, 283), (266, 265, 280, 281), (264, 263, 278, 279), (277, 276, 291, 292), (275, 274, 289, 290), (273, 272, 287, 288), (284, 283, 298, 299), (282, 281, 296, 297), (280, 279, 294, 295), (278, 277, 292, 293), (276, 275, 290, 291), (274, 273, 288, 289), (285, 284, 299, 300), (272, 271, 286, 287), (283, 282, 297, 298), (281, 280, 295, 296), (279, 278, 293, 294), (292, 291, 306, 307), (290, 289, 304, 305), (299, 298, 313, 314), (297, 296, 311, 312), (295, 294, 309, 310), (293, 292, 307, 308), (291, 290, 305, 306), (300, 299, 314, 315), (298, 297, 312, 313), (296, 295, 310, 311), (294, 293, 308, 309), (307, 306, 321, 322), (305, 304, 319, 320), (303, 302, 317, 318), (314, 313, 328, 329), (312, 311, 326, 327), (310, 309, 324, 325), (308, 307, 322, 323), (306, 305, 320, 321), (304, 303, 318, 319), (315, 314, 329, 330), (302, 301, 316, 317), (313, 312, 327, 328), (311, 310, 325, 326), (309, 308, 323, 324), (322, 321, 336, 337), (320, 319, 334, 335), (318, 317, 332, 333), (329, 328, 343, 344), (327, 326, 341, 342), (325, 324, 339, 340), (323, 322, 337, 338), (321, 320, 335, 336), (319, 318, 333, 334), (330, 329, 344, 345), (317, 316, 331, 332), (328, 327, 342, 343), (326, 325, 340, 341), (324, 323, 338, 339), (337, 336, 351, 352), (335, 334, 349, 350), (333, 332, 347, 348), (344, 343, 358, 359), (342, 341, 356, 357), (340, 339, 354, 355), (338, 337, 352, 353), (336, 335, 350, 351), (334, 333, 348, 349), (345, 344, 359, 360), (332, 331, 346, 347), (343, 342, 357, 358), (341, 340, 355, 356), (339, 338, 353, 354), (352, 351, 366, 367), (350, 349, 364, 365), (348, 347, 362, 363), (359, 358, 373, 374), (357, 356, 371, 372), (355, 354, 369, 370), (353, 352, 367, 368), (351, 350, 365, 366), (349, 348, 363, 364), (360, 359, 374, 375), (347, 346, 361, 362), (358, 357, 372, 373), (356, 355, 370, 371), (354, 353, 368, 369), (367, 366, 381, 382), (365, 364, 379, 380), (363, 362, 377, 378), (374, 373, 388, 389), (372, 371, 386, 387), (370, 369, 384, 385), (368, 367, 382, 383), (366, 365, 380, 381), (364, 363, 378, 379), (375, 374, 389, 390), (362, 361, 376, 377), (373, 372, 387, 388), (371, 370, 385, 386), (369, 368, 383, 384), (382, 381, 396, 397), (380, 379, 394, 395), (378, 377, 392, 393), (389, 388, 403, 404), (387, 386, 401, 402), (385, 384, 399, 400), (383, 382, 397, 398), (381, 380, 395, 396), (379, 378, 393, 394), (390, 389, 404, 405), (377, 376, 391, 392), (388, 387, 402, 403), (386, 385, 400, 401), (384, 383, 398, 399), (397, 396, 411, 412), (395, 394, 409, 410), (393, 392, 407, 408), (404, 403, 418, 419), (402, 401, 416, 417), (400, 399, 414, 415), (398, 397, 412, 413), (396, 395, 410, 411), (394, 393, 408, 409), (405, 404, 419, 420), (392, 391, 406, 407), (403, 402, 417, 418), (401, 400, 415, 416), (399, 398, 413, 414), (412, 411, 426, 427), (410, 409, 424, 425), (419, 418, 433, 434), (417, 416, 431, 432), (415, 414, 429, 430), (413, 412, 427, 428), (411, 410, 425, 426), (420, 419, 434, 435), (418, 417, 432, 433), (416, 415, 430, 431), (414, 413, 428, 429), (427, 426, 441, 442), (425, 424, 439, 440), (423, 422, 437, 438), (434, 433, 448, 449), (432, 431, 446, 447), (430, 429, 444, 445), (428, 427, 442, 443), (426, 425, 440, 441), (424, 423, 438, 439), (435, 434, 449, 450), (422, 421, 436, 437), (433, 432, 447, 448), (431, 430, 445, 446), (429, 428, 443, 444), (442, 441, 456, 457), (440, 439, 454, 455), (438, 437, 452, 453), (449, 448, 463, 464), (447, 446, 461, 462), (445, 444, 459, 460), (443, 442, 457, 458), (441, 440, 455, 456), (439, 438, 453, 454), (450, 449, 464, 465), (437, 436, 451, 452), (448, 447, 462, 463), (446, 445, 460, 461), (444, 443, 458, 459), (457, 456, 471, 472), (455, 454, 469, 470), (453, 452, 467, 468), (464, 463, 478, 479), (462, 461, 476, 477), (460, 459, 474, 475), (458, 457, 472, 473), (456, 455, 470, 471), (454, 453, 468, 469), (465, 464, 479, 480), (452, 451, 466, 467), (463, 462, 477, 478), (461, 460, 475, 476), (459, 458, 473, 474), (255, 14, 29), (255, 29, 44), (255, 44, 59), (255, 59, 74), (255, 74, 89), (255, 89, 104), (255, 104, 119), (255, 119, 134), (255, 134, 149), (255, 149, 164), (255, 164, 179), (255, 194, 209), (255, 209, 224), (255, 224, 239), (255, 239, 254), (255, 254, 270), (255, 270, 285), (255, 285, 300), (255, 300, 315), (255, 315, 330), (255, 330, 345), (255, 345, 360), (255, 360, 375), (255, 375, 390), (255, 390, 405), (255, 405, 420), (255, 420, 435), (255, 435, 450), (255, 450, 465), (255, 465, 480), (472, 471, 5, 6), (470, 469, 3, 4), (255, 480, 14), (468, 467, 1, 2), (479, 478, 12, 13), (477, 476, 10, 11), (475, 474, 8, 9), (473, 472, 6, 7), (471, 470, 4, 5), (469, 468, 2, 3), (480, 479, 13, 14), (467, 466, 0, 1), (478, 477, 11, 12), (476, 475, 9, 10), (474, 473, 7, 8), (507, 506, 491, 492), (505, 504, 489, 490), (503, 502, 487, 488), (501, 500, 485, 486), (499, 498, 483, 484), (510, 509, 494, 495), (497, 496, 481, 482), (508, 507, 492, 493), (506, 505, 490, 491), (504, 503, 488, 489), (502, 501, 486, 487), (500, 499, 484, 485), (498, 497, 482, 483), (509, 508, 493, 494), (517, 516, 501, 502), (515, 514, 499, 500), (513, 512, 497, 498), (524, 523, 508, 509), (522, 521, 506, 507), (520, 519, 504, 505), (518, 517, 502, 503), (516, 515, 500, 501), (514, 513, 498, 499), (525, 524, 509, 510), (512, 511, 496, 497), (523, 522, 507, 508), (521, 520, 505, 506), (519, 518, 503, 504), (532, 531, 516, 517), (530, 529, 514, 515), (528, 527, 512, 513), (539, 538, 523, 524), (537, 536, 521, 522), (535, 534, 519, 520), (533, 532, 517, 518), (531, 530, 515, 516), (529, 528, 513, 514), (540, 539, 524, 525), (527, 526, 511, 512), (538, 537, 522, 523), (536, 535, 520, 521), (534, 533, 518, 519), (547, 546, 531, 532), (545, 544, 529, 530), (554, 553, 538, 539), (552, 551, 536, 537), (550, 549, 534, 535), (548, 547, 532, 533), (546, 545, 530, 531), (555, 554, 539, 540), (553, 552, 537, 538), (551, 550, 535, 536), (549, 548, 533, 534), (562, 561, 546, 547), (560, 559, 544, 545), (558, 557, 542, 543), (569, 568, 553, 554), (567, 566, 551, 552), (565, 564, 549, 550), (563, 562, 547, 548), (561, 560, 545, 546), (559, 558, 543, 544), (570, 569, 554, 555), (557, 556, 541, 542), (568, 567, 552, 553), (566, 565, 550, 551), (564, 563, 548, 549), (577, 576, 561, 562), (575, 574, 559, 560), (573, 572, 557, 558), (584, 583, 568, 569), (582, 581, 566, 567), (580, 579, 564, 565), (578, 577, 562, 563), (576, 575, 560, 561), (574, 573, 558, 559), (585, 584, 569, 570), (572, 571, 556, 557), (583, 582, 567, 568), (581, 580, 565, 566), (579, 578, 563, 564), (592, 591, 576, 577), (590, 589, 574, 575), (588, 587, 572, 573), (599, 598, 583, 584), (597, 596, 581, 582), (595, 594, 579, 580), (593, 592, 577, 578), (591, 590, 575, 576), (589, 588, 573, 574), (600, 599, 584, 585), (587, 586, 571, 572), (598, 597, 582, 583), (596, 595, 580, 581), (594, 593, 578, 579), (607, 606, 591, 592), (605, 604, 589, 590), (603, 602, 587, 588), (614, 613, 598, 599), (612, 611, 596, 597), (610, 609, 594, 595), (608, 607, 592, 593), (606, 605, 590, 591), (604, 603, 588, 589), (615, 614, 599, 600), (602, 601, 586, 587), (613, 612, 597, 598), (611, 610, 595, 596), (609, 608, 593, 594), (622, 621, 606, 607), (620, 619, 604, 605), (618, 617, 602, 603), (629, 628, 613, 614), (627, 626, 611, 612), (625, 624, 609, 610), (623, 622, 607, 608), (621, 620, 605, 606), (619, 618, 603, 604), (630, 629, 614, 615), (617, 616, 601, 602), (628, 627, 612, 613), (626, 625, 610, 611), (624, 623, 608, 609), (637, 636, 621, 622), (635, 634, 619, 620), (633, 632, 617, 618), (644, 643, 628, 629), (642, 641, 626, 627), (640, 639, 624, 625), (638, 637, 622, 623), (636, 635, 620, 621), (634, 633, 618, 619), (645, 644, 629, 630), (632, 631, 616, 617), (643, 642, 627, 628), (641, 640, 625, 626), (639, 638, 623, 624), (652, 651, 636, 637), (650, 649, 634, 635), (648, 647, 632, 633), (659, 658, 643, 644), (657, 656, 641, 642), (655, 654, 639, 640), (653, 652, 637, 638), (651, 650, 635, 636), (649, 648, 633, 634), (660, 659, 644, 645), (647, 646, 631, 632), (658, 657, 642, 643), (656, 655, 640, 641), (654, 653, 638, 639), (667, 666, 651, 652), (665, 664, 649, 650), (659, 660, 736, 675, 674, 673, 672, 657, 658), (672, 671, 656, 657), (670, 669, 654, 655), (668, 667, 652, 653), (666, 665, 650, 651), (671, 670, 655, 656), (669, 668, 653, 654), (682, 681, 666, 667), (680, 679, 664, 665), (678, 677, 662, 663), (689, 688, 673, 674), (687, 686, 671, 672), (685, 684, 669, 670), (683, 682, 667, 668), (681, 680, 665, 666), (679, 678, 663, 664), (690, 689, 674, 675), (677, 676, 661, 662), (688, 687, 672, 673), (686, 685, 670, 671), (684, 683, 668, 669), (697, 696, 681, 682), (695, 694, 679, 680), (693, 692, 677, 678), (704, 703, 688, 689), (702, 701, 686, 687), (700, 699, 684, 685), (698, 697, 682, 683), (696, 695, 680, 681), (694, 693, 678, 679), (705, 704, 689, 690), (692, 691, 676, 677), (703, 702, 687, 688), (701, 700, 685, 686), (699, 698, 683, 684), (712, 711, 696, 697), (710, 709, 694, 695), (708, 707, 692, 693), (719, 718, 703, 704), (717, 716, 701, 702), (715, 714, 699, 700), (713, 712, 697, 698), (711, 710, 695, 696), (709, 708, 693, 694), (720, 719, 704, 705), (707, 706, 691, 692), (718, 717, 702, 703), (716, 715, 700, 701), (714, 713, 698, 699), (727, 726, 711, 712), (725, 724, 709, 710), (723, 722, 707, 708), (734, 733, 718, 719), (732, 731, 716, 717), (730, 729, 714, 715), (728, 727, 712, 713), (726, 725, 710, 711), (724, 723, 708, 709), (735, 734, 719, 720), (722, 721, 706, 707), (733, 732, 717, 718), (731, 730, 715, 716), (729, 728, 713, 714), (743, 742, 726, 727), (741, 740, 724, 725), (739, 738, 722, 723), (750, 749, 733, 734), (748, 747, 731, 732), (746, 745, 729, 730), (744, 743, 727, 728), (742, 741, 725, 726), (740, 739, 723, 724), (751, 750, 734, 735), (738, 737, 721, 722), (749, 748, 732, 733), (747, 746, 730, 731), (745, 744, 728, 729), (758, 757, 742, 743), (756, 755, 740, 741), (754, 753, 738, 739), (765, 764, 749, 750), (763, 762, 747, 748), (761, 760, 745, 746), (759, 758, 743, 744), (757, 756, 741, 742), (755, 754, 739, 740), (766, 765, 750, 751), (753, 752, 737, 738), (764, 763, 748, 749), (762, 761, 746, 747), (760, 759, 744, 745), (773, 772, 757, 758), (771, 770, 755, 756), (769, 768, 753, 754), (780, 779, 764, 765), (778, 777, 762, 763), (776, 775, 760, 761), (774, 773, 758, 759), (772, 771, 756, 757), (770, 769, 754, 755), (781, 780, 765, 766), (768, 767, 752, 753), (779, 778, 763, 764), (777, 776, 761, 762), (775, 774, 759, 760), (788, 787, 772, 773), (786, 785, 770, 771), (795, 794, 779, 780), (793, 792, 777, 778), (791, 790, 775, 776), (789, 788, 773, 774), (787, 786, 771, 772), (796, 795, 780, 781), (794, 793, 778, 779), (792, 791, 776, 777), (790, 789, 774, 775), (803, 802, 787, 788), (801, 800, 785, 786), (799, 798, 783, 784), (810, 809, 794, 795), (808, 807, 792, 793), (806, 805, 790, 791), (804, 803, 788, 789), (802, 801, 786, 787), (800, 799, 784, 785), (811, 810, 795, 796), (798, 797, 782, 783), (809, 808, 793, 794), (807, 806, 791, 792), (805, 804, 789, 790), (818, 817, 802, 803), (816, 815, 800, 801), (814, 813, 798, 799), (825, 824, 809, 810), (823, 822, 807, 808), (821, 820, 805, 806), (819, 818, 803, 804), (817, 816, 801, 802), (815, 814, 799, 800), (826, 825, 810, 811), (813, 812, 797, 798), (824, 823, 808, 809), (822, 821, 806, 807), (820, 819, 804, 805), (833, 832, 817, 818), (831, 830, 815, 816), (829, 828, 813, 814), (840, 839, 824, 825), (838, 837, 822, 823), (836, 835, 820, 821), (834, 833, 818, 819), (832, 831, 816, 817), (830, 829, 814, 815), (841, 840, 825, 826), (828, 827, 812, 813), (839, 838, 823, 824), (837, 836, 821, 822), (835, 834, 819, 820), (848, 847, 832, 833), (846, 845, 830, 831), (844, 843, 828, 829), (855, 854, 839, 840), (853, 852, 837, 838), (851, 850, 835, 836), (849, 848, 833, 834), (847, 846, 831, 832), (845, 844, 829, 830), (856, 855, 840, 841), (843, 842, 827, 828), (854, 853, 838, 839), (852, 851, 836, 837), (850, 849, 834, 835), (863, 862, 847, 848), (861, 860, 845, 846), (859, 858, 843, 844), (870, 869, 854, 855), (868, 867, 852, 853), (866, 865, 850, 851), (864, 863, 848, 849), (862, 861, 846, 847), (860, 859, 844, 845), (871, 870, 855, 856), (858, 857, 842, 843), (869, 868, 853, 854), (867, 866, 851, 852), (865, 864, 849, 850), (878, 877, 862, 863), (876, 875, 860, 861), (874, 873, 858, 859), (885, 884, 869, 870), (883, 882, 867, 868), (881, 880, 865, 866), (879, 878, 863, 864), (877, 876, 861, 862), (875, 874, 859, 860), (886, 885, 870, 871), (873, 872, 857, 858), (884, 883, 868, 869), (882, 881, 866, 867), (880, 879, 864, 865), (893, 892, 877, 878), (891, 890, 875, 876), (889, 888, 873, 874), (900, 899, 884, 885), (898, 897, 882, 883), (896, 895, 880, 881), (894, 893, 878, 879), (892, 891, 876, 877), (890, 889, 874, 875), (901, 900, 885, 886), (888, 887, 872, 873), (899, 898, 883, 884), (897, 896, 881, 882), (895, 894, 879, 880), (908, 907, 892, 893), (906, 905, 890, 891), (915, 914, 899, 900), (913, 912, 897, 898), (911, 910, 895, 896), (909, 908, 893, 894), (907, 906, 891, 892), (916, 915, 900, 901), (914, 913, 898, 899), (912, 911, 896, 897), (910, 909, 894, 895), (923, 922, 907, 908), (921, 920, 905, 906), (919, 918, 903, 904), (930, 929, 914, 915), (928, 927, 912, 913), (926, 925, 910, 911), (924, 923, 908, 909), (922, 921, 906, 907), (920, 919, 904, 905), (931, 930, 915, 916), (918, 917, 902, 903), (929, 928, 913, 914), (927, 926, 911, 912), (925, 924, 909, 910), (938, 937, 922, 923), (936, 935, 920, 921), (934, 933, 918, 919), (945, 944, 929, 930), (943, 942, 927, 928), (941, 940, 925, 926), (939, 938, 923, 924), (937, 936, 921, 922), (935, 934, 919, 920), (946, 945, 930, 931), (933, 932, 917, 918), (944, 943, 928, 929), (942, 941, 926, 927), (940, 939, 924, 925), (953, 952, 937, 938), (951, 950, 935, 936), (949, 948, 933, 934), (960, 959, 944, 945), (958, 957, 942, 943), (956, 955, 940, 941), (954, 953, 938, 939), (952, 951, 936, 937), (950, 949, 934, 935), (961, 960, 945, 946), (948, 947, 932, 933), (959, 958, 943, 944), (957, 956, 941, 942), (955, 954, 939, 940), (510, 495, 736), (525, 510, 736), (540, 525, 736), (555, 540, 736), (570, 555, 736), (585, 570, 736), (600, 585, 736), (615, 600, 736), (630, 615, 736), (645, 630, 736), (660, 645, 736), (690, 675, 736), (705, 690, 736), (720, 705, 736), (735, 720, 736), (751, 735, 736), (766, 751, 736), (781, 766, 736), (796, 781, 736), (811, 796, 736), (826, 811, 736), (841, 826, 736), (856, 841, 736), (871, 856, 736), (886, 871, 736), (901, 886, 736), (916, 901, 736), (931, 916, 736), (946, 931, 736), (961, 946, 736), (487, 486, 952, 953), (485, 484, 950, 951), (495, 961, 736), (483, 482, 948, 949), (494, 493, 959, 960), (492, 491, 957, 958), (490, 489, 955, 956), (488, 487, 953, 954), (486, 485, 951, 952), (484, 483, 949, 950), (495, 494, 960, 961), (482, 481, 947, 948), (493, 492, 958, 959), (491, 490, 956, 957), (489, 488, 954, 955), (15, 0, 481, 496), (30, 15, 496, 511), (46, 45, 526, 527), (47, 46, 527, 528), (48, 47, 528, 529), (45, 30, 511, 526), (60, 61, 542, 541), (61, 62, 543, 542), (62, 63, 544, 543), (63, 48, 529, 544), (75, 60, 541, 556), (90, 75, 556, 571), (105, 90, 571, 586), (120, 105, 586, 601), (135, 120, 601, 616), (150, 135, 616, 631), (166, 165, 646, 647), (167, 166, 647, 648), (168, 167, 648, 649), (165, 150, 631, 646), (180, 181, 662, 661), (181, 182, 663, 662), (182, 183, 664, 663), (183, 168, 649, 664), (195, 180, 661, 676), (210, 195, 676, 691), (225, 210, 691, 706), (240, 225, 706, 721), (256, 240, 721, 737), (271, 256, 737, 752), (287, 286, 767, 768), (288, 287, 768, 769), (289, 288, 769, 770), (286, 271, 752, 767), (301, 302, 783, 782), (302, 303, 784, 783), (303, 304, 785, 784), (304, 289, 770, 785), (316, 301, 782, 797), (331, 316, 797, 812), (346, 331, 812, 827), (361, 346, 827, 842), (376, 361, 842, 857), (391, 376, 857, 872), (407, 406, 887, 888), (408, 407, 888, 889), (409, 408, 889, 890), (406, 391, 872, 887), (421, 422, 903, 902), (422, 423, 904, 903), (423, 424, 905, 904), (424, 409, 890, 905), (436, 421, 902, 917), (451, 436, 917, 932), (466, 451, 932, 947), (0, 466, 947, 481)])
me_sphere.polygons.foreach_set('use_smooth', [True] * 986)
me_sphere.materials.append(mat_material_001)
me_sphere.use_remesh_preserve_volume = False
me_sphere.use_remesh_preserve_attributes = False
me_sphere.use_mirror_vertex_groups = False
me_sphere.update()

# ---- objects
ob_cylinder = bpy.data.objects.new('Cylinder', me_cylinder)
ob_sphere = bpy.data.objects.new('Sphere', me_sphere)
ob_camera = bpy.data.objects.new('Camera', cam_camera)

# ---- transforms, parenting, visibility, modifiers, constraints
ob_cylinder.location = (0.01892, -0.01234, -1.792)
ob_cylinder.scale = (0.2, 0.2, 0.81)
ob_cylinder.lineart.crease_threshold = 0.0
ob_sphere.location = (0.0, 0.0, 0.0)
ob_sphere.lineart.crease_threshold = 0.0
ob_camera.location = (7.481, -6.508, 5.344)
ob_camera.rotation_euler = (1.109, 0.01082, 0.8149)
ob_camera.lock_rotations_4d = False
ob_camera.empty_display_type = 'ARROWS'
ob_camera.color = (0.0, 0.0, 0.0, 0.0)
ob_camera.display_type = 'WIRE'
ob_camera.lineart.crease_threshold = 0.0

# ---- collection membership
col_collection_1.objects.link(ob_cylinder)
col_collection_1.objects.link(ob_sphere)
col_collection_1.objects.link(ob_camera)

# ---- scene / render settings (as saved in the file)
scene.camera = ob_camera
scene.frame_start = 1; scene.frame_end = 250; scene.frame_set(1)
scene.render.engine = 'BLENDER_EEVEE_NEXT'
scene.render.resolution_percentage = 50
scene.render.dither_intensity = 0.0
scene.cycles.use_denoising = False
scene.cycles.samples = 10
scene.cycles.sampling_pattern = 'TABULATED_SOBOL'
scene.cycles.light_sampling_threshold = 0.0
scene.cycles.use_adaptive_sampling = False
scene.cycles.use_light_tree = False
scene.cycles.blur_glossy = 0.0
scene.cycles.pixel_filter_type = 'GAUSSIAN'
scene.cycles.sample_clamp_indirect = 0.0
scene.view_settings.view_transform = 'Standard'
bpy.context.view_layer.update()

# ---- added for rendering (the .blend has no usable light): sun
light_auto_sun = bpy.data.lights.new('AutoSun', 'SUN')
light_auto_sun.energy = 3.0
light_auto_sun.angle = 0.0523599
ob_auto_sun = bpy.data.objects.new('AutoSun', light_auto_sun)
scene.collection.objects.link(ob_auto_sun)
ob_auto_sun.rotation_euler = (0.872665, 0.174533, 0.523599)
bpy.context.view_layer.update()

